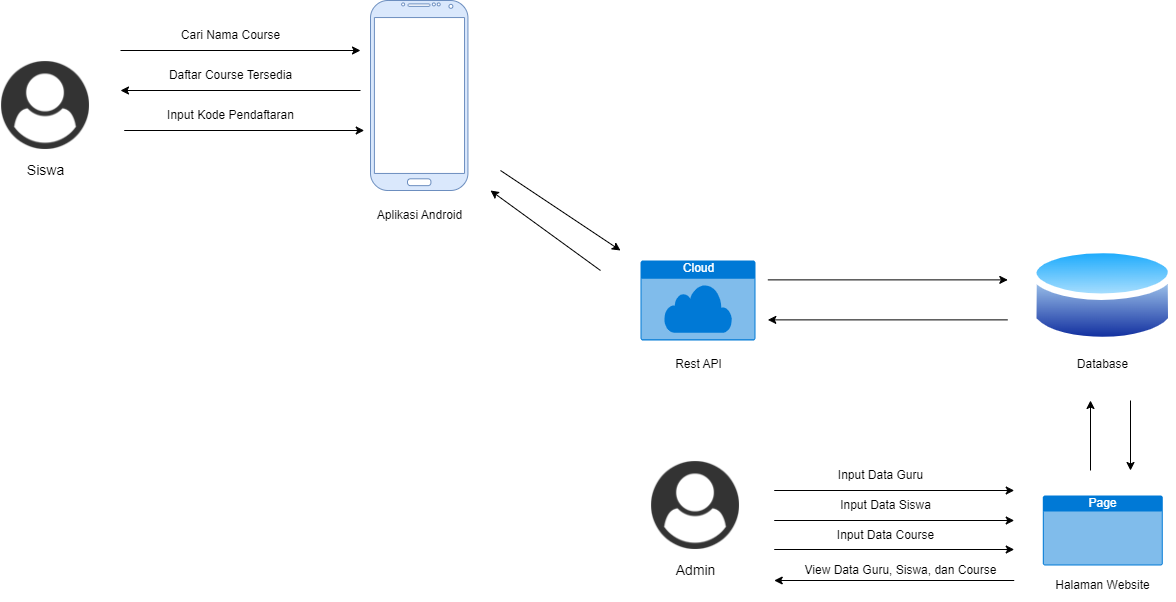

The diagram above was exported from draw.io. Its source (the exported page's mxGraphModel, read from the mxfile embedded in the PNG):
<mxGraphModel dx="1569" dy="1898" grid="1" gridSize="10" guides="1" tooltips="1" connect="1" arrows="1" fold="1" page="1" pageScale="1" pageWidth="850" pageHeight="1100" math="0" shadow="0">
  <root>
    <mxCell id="0" />
    <mxCell id="1" parent="0" />
    <mxCell id="3BawIVHRMoTeC-CGRJbt-1" value="" style="shape=image;verticalLabelPosition=bottom;labelBackgroundColor=default;verticalAlign=top;aspect=fixed;imageAspect=0;image=data:image/png,(base64 omitted: 6444 chars);" parent="1" vertex="1">
      <mxGeometry x="80" y="50" width="90" height="90" as="geometry" />
    </mxCell>
    <mxCell id="3BawIVHRMoTeC-CGRJbt-2" value="" style="verticalLabelPosition=bottom;verticalAlign=top;html=1;shadow=0;dashed=0;strokeWidth=1;shape=mxgraph.android.phone2;strokeColor=#6c8ebf;fillColor=#dae8fc;" parent="1" vertex="1">
      <mxGeometry x="450" y="-10" width="97.44" height="190" as="geometry" />
    </mxCell>
    <mxCell id="3BawIVHRMoTeC-CGRJbt-3" value="&lt;font style=&quot;font-size: 14px;&quot;&gt;Siswa&lt;/font&gt;" style="text;html=1;resizable=0;autosize=1;align=center;verticalAlign=middle;points=[];fillColor=none;strokeColor=none;rounded=0;" parent="1" vertex="1">
      <mxGeometry x="95" y="145" width="60" height="30" as="geometry" />
    </mxCell>
    <mxCell id="3BawIVHRMoTeC-CGRJbt-4" value="" style="endArrow=classic;html=1;rounded=0;fontSize=14;" parent="1" edge="1">
      <mxGeometry width="50" height="50" relative="1" as="geometry">
        <mxPoint x="200" y="40" as="sourcePoint" />
        <mxPoint x="440" y="40" as="targetPoint" />
      </mxGeometry>
    </mxCell>
    <mxCell id="3BawIVHRMoTeC-CGRJbt-5" value="" style="endArrow=classic;html=1;rounded=0;fontSize=14;" parent="1" edge="1">
      <mxGeometry width="50" height="50" relative="1" as="geometry">
        <mxPoint x="440" y="80" as="sourcePoint" />
        <mxPoint x="200" y="80" as="targetPoint" />
      </mxGeometry>
    </mxCell>
    <mxCell id="3BawIVHRMoTeC-CGRJbt-6" value="&lt;font style=&quot;font-size: 12px;&quot;&gt;Cari Nama Course&lt;/font&gt;" style="text;html=1;resizable=0;autosize=1;align=center;verticalAlign=middle;points=[];fillColor=none;strokeColor=none;rounded=0;" parent="1" vertex="1">
      <mxGeometry x="250" y="10" width="120" height="30" as="geometry" />
    </mxCell>
    <mxCell id="3BawIVHRMoTeC-CGRJbt-7" value="Daftar Course Tersedia" style="text;html=1;resizable=0;autosize=1;align=center;verticalAlign=middle;points=[];fillColor=none;strokeColor=none;rounded=0;" parent="1" vertex="1">
      <mxGeometry x="235" y="50" width="150" height="30" as="geometry" />
    </mxCell>
    <mxCell id="3BawIVHRMoTeC-CGRJbt-12" value="Cloud" style="html=1;strokeColor=none;fillColor=#0079D6;labelPosition=center;verticalLabelPosition=middle;verticalAlign=top;align=center;fontSize=12;outlineConnect=0;spacingTop=-6;fontColor=#FFFFFF;sketch=0;shape=mxgraph.sitemap.cloud;" parent="1" vertex="1">
      <mxGeometry x="720" y="250" width="115" height="80" as="geometry" />
    </mxCell>
    <mxCell id="3BawIVHRMoTeC-CGRJbt-13" value="" style="shape=image;verticalLabelPosition=bottom;labelBackgroundColor=default;verticalAlign=top;aspect=fixed;imageAspect=0;image=data:image/png,(base64 omitted: 6444 chars);" parent="1" vertex="1">
      <mxGeometry x="730" y="450" width="90" height="90" as="geometry" />
    </mxCell>
    <mxCell id="3BawIVHRMoTeC-CGRJbt-15" value="&lt;font style=&quot;font-size: 14px;&quot;&gt;Admin&lt;/font&gt;" style="text;html=1;resizable=0;autosize=1;align=center;verticalAlign=middle;points=[];fillColor=none;strokeColor=none;rounded=0;" parent="1" vertex="1">
      <mxGeometry x="745" y="545" width="60" height="30" as="geometry" />
    </mxCell>
    <mxCell id="3BawIVHRMoTeC-CGRJbt-17" value="" style="endArrow=classic;html=1;rounded=0;fontSize=14;" parent="1" edge="1">
      <mxGeometry width="50" height="50" relative="1" as="geometry">
        <mxPoint x="1093.72" y="570" as="sourcePoint" />
        <mxPoint x="853.72" y="570" as="targetPoint" />
      </mxGeometry>
    </mxCell>
    <mxCell id="3BawIVHRMoTeC-CGRJbt-19" value="&lt;font style=&quot;font-size: 12px;&quot;&gt;Input Data Guru&lt;/font&gt;" style="text;html=1;resizable=0;autosize=1;align=center;verticalAlign=middle;points=[];fillColor=none;strokeColor=none;rounded=0;" parent="1" vertex="1">
      <mxGeometry x="905" y="450" width="110" height="30" as="geometry" />
    </mxCell>
    <mxCell id="3BawIVHRMoTeC-CGRJbt-26" value="&lt;font style=&quot;font-size: 12px;&quot;&gt;Aplikasi Android&lt;/font&gt;" style="text;html=1;resizable=0;autosize=1;align=center;verticalAlign=middle;points=[];fillColor=none;strokeColor=none;rounded=0;" parent="1" vertex="1">
      <mxGeometry x="443.72" y="190" width="110" height="30" as="geometry" />
    </mxCell>
    <mxCell id="3BawIVHRMoTeC-CGRJbt-27" value="" style="endArrow=classic;html=1;rounded=0;fontSize=14;" parent="1" edge="1">
      <mxGeometry width="50" height="50" relative="1" as="geometry">
        <mxPoint x="853.72" y="510" as="sourcePoint" />
        <mxPoint x="1093.72" y="510" as="targetPoint" />
      </mxGeometry>
    </mxCell>
    <mxCell id="3BawIVHRMoTeC-CGRJbt-28" value="&lt;font style=&quot;font-size: 12px;&quot;&gt;Input Data Siswa&lt;/font&gt;" style="text;html=1;resizable=0;autosize=1;align=center;verticalAlign=middle;points=[];fillColor=none;strokeColor=none;rounded=0;" parent="1" vertex="1">
      <mxGeometry x="910" y="480" width="110" height="30" as="geometry" />
    </mxCell>
    <mxCell id="3BawIVHRMoTeC-CGRJbt-29" value="&lt;font style=&quot;font-size: 12px;&quot;&gt;Halaman Website&lt;/font&gt;" style="text;html=1;resizable=0;autosize=1;align=center;verticalAlign=middle;points=[];fillColor=none;strokeColor=none;rounded=0;" parent="1" vertex="1">
      <mxGeometry x="1122.29" y="560" width="120" height="30" as="geometry" />
    </mxCell>
    <mxCell id="3BawIVHRMoTeC-CGRJbt-30" value="" style="aspect=fixed;perimeter=ellipsePerimeter;html=1;align=center;shadow=0;dashed=0;spacingTop=3;image;image=img/lib/active_directory/database.svg;fontSize=12;gradientColor=default;" parent="1" vertex="1">
      <mxGeometry x="1110" y="231.5" width="144.59" height="107" as="geometry" />
    </mxCell>
    <mxCell id="3BawIVHRMoTeC-CGRJbt-31" value="Rest API" style="text;html=1;resizable=0;autosize=1;align=center;verticalAlign=middle;points=[];fillColor=none;strokeColor=none;rounded=0;fontSize=12;" parent="1" vertex="1">
      <mxGeometry x="742.5" y="338.5" width="70" height="30" as="geometry" />
    </mxCell>
    <mxCell id="3BawIVHRMoTeC-CGRJbt-32" value="Database" style="text;html=1;resizable=0;autosize=1;align=center;verticalAlign=middle;points=[];fillColor=none;strokeColor=none;rounded=0;fontSize=12;" parent="1" vertex="1">
      <mxGeometry x="1147.29" y="338.5" width="70" height="30" as="geometry" />
    </mxCell>
    <mxCell id="3BawIVHRMoTeC-CGRJbt-33" value="" style="endArrow=classic;html=1;rounded=0;fontSize=14;" parent="1" edge="1">
      <mxGeometry width="50" height="50" relative="1" as="geometry">
        <mxPoint x="847.3" y="269.38" as="sourcePoint" />
        <mxPoint x="1087.3" y="269.38" as="targetPoint" />
      </mxGeometry>
    </mxCell>
    <mxCell id="3BawIVHRMoTeC-CGRJbt-34" value="" style="endArrow=classic;html=1;rounded=0;fontSize=14;" parent="1" edge="1">
      <mxGeometry width="50" height="50" relative="1" as="geometry">
        <mxPoint x="1087.3" y="309.38" as="sourcePoint" />
        <mxPoint x="847.3" y="309.38" as="targetPoint" />
      </mxGeometry>
    </mxCell>
    <mxCell id="3BawIVHRMoTeC-CGRJbt-35" value="" style="endArrow=classic;html=1;rounded=0;fontSize=12;" parent="1" edge="1">
      <mxGeometry width="50" height="50" relative="1" as="geometry">
        <mxPoint x="580" y="160" as="sourcePoint" />
        <mxPoint x="700" y="240" as="targetPoint" />
      </mxGeometry>
    </mxCell>
    <mxCell id="3BawIVHRMoTeC-CGRJbt-36" value="" style="endArrow=classic;html=1;rounded=0;fontSize=12;" parent="1" edge="1">
      <mxGeometry width="50" height="50" relative="1" as="geometry">
        <mxPoint x="1170" y="460" as="sourcePoint" />
        <mxPoint x="1170" y="390" as="targetPoint" />
      </mxGeometry>
    </mxCell>
    <mxCell id="3BawIVHRMoTeC-CGRJbt-37" value="" style="endArrow=classic;html=1;rounded=0;fontSize=12;" parent="1" edge="1">
      <mxGeometry width="50" height="50" relative="1" as="geometry">
        <mxPoint x="1210" y="390" as="sourcePoint" />
        <mxPoint x="1210" y="460" as="targetPoint" />
      </mxGeometry>
    </mxCell>
    <mxCell id="3BawIVHRMoTeC-CGRJbt-38" value="" style="endArrow=classic;html=1;rounded=0;fontSize=12;" parent="1" edge="1">
      <mxGeometry width="50" height="50" relative="1" as="geometry">
        <mxPoint x="680" y="260" as="sourcePoint" />
        <mxPoint x="570" y="180" as="targetPoint" />
      </mxGeometry>
    </mxCell>
    <mxCell id="153PXJgxnF61NV7DG1CI-1" value="Page" style="html=1;strokeColor=none;fillColor=#0079D6;labelPosition=center;verticalLabelPosition=middle;verticalAlign=top;align=center;fontSize=12;outlineConnect=0;spacingTop=-6;fontColor=#FFFFFF;sketch=0;shape=mxgraph.sitemap.page;" parent="1" vertex="1">
      <mxGeometry x="1122.29" y="485" width="120" height="70" as="geometry" />
    </mxCell>
    <mxCell id="153PXJgxnF61NV7DG1CI-2" value="" style="endArrow=classic;html=1;rounded=0;fontSize=14;" parent="1" edge="1">
      <mxGeometry width="50" height="50" relative="1" as="geometry">
        <mxPoint x="203.72" y="120" as="sourcePoint" />
        <mxPoint x="443.72" y="120" as="targetPoint" />
      </mxGeometry>
    </mxCell>
    <mxCell id="153PXJgxnF61NV7DG1CI-3" value="&lt;font style=&quot;font-size: 12px;&quot;&gt;Input Kode Pendaftaran&lt;/font&gt;" style="text;html=1;resizable=0;autosize=1;align=center;verticalAlign=middle;points=[];fillColor=none;strokeColor=none;rounded=0;" parent="1" vertex="1">
      <mxGeometry x="235" y="90" width="150" height="30" as="geometry" />
    </mxCell>
    <mxCell id="153PXJgxnF61NV7DG1CI-5" value="" style="endArrow=classic;html=1;rounded=0;fontSize=14;" parent="1" edge="1">
      <mxGeometry width="50" height="50" relative="1" as="geometry">
        <mxPoint x="853.72" y="480" as="sourcePoint" />
        <mxPoint x="1093.72" y="480" as="targetPoint" />
      </mxGeometry>
    </mxCell>
    <mxCell id="153PXJgxnF61NV7DG1CI-7" value="" style="endArrow=classic;html=1;rounded=0;fontSize=14;" parent="1" edge="1">
      <mxGeometry width="50" height="50" relative="1" as="geometry">
        <mxPoint x="853.72" y="539" as="sourcePoint" />
        <mxPoint x="1093.72" y="539" as="targetPoint" />
      </mxGeometry>
    </mxCell>
    <mxCell id="153PXJgxnF61NV7DG1CI-8" value="&lt;font style=&quot;font-size: 12px;&quot;&gt;Input Data Course&lt;/font&gt;" style="text;html=1;resizable=0;autosize=1;align=center;verticalAlign=middle;points=[];fillColor=none;strokeColor=none;rounded=0;" parent="1" vertex="1">
      <mxGeometry x="905" y="510" width="120" height="30" as="geometry" />
    </mxCell>
    <mxCell id="153PXJgxnF61NV7DG1CI-9" value="&lt;font style=&quot;font-size: 12px;&quot;&gt;View Data Guru, Siswa, dan Course&lt;/font&gt;" style="text;html=1;resizable=0;autosize=1;align=center;verticalAlign=middle;points=[];fillColor=none;strokeColor=none;rounded=0;" parent="1" vertex="1">
      <mxGeometry x="870" y="545" width="220" height="30" as="geometry" />
    </mxCell>
  </root>
</mxGraphModel>